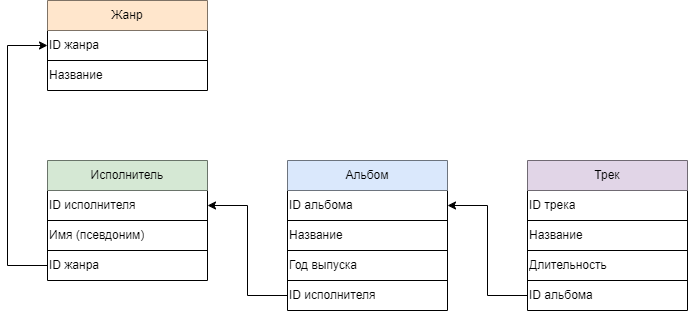

The diagram above was exported from draw.io. Its source (the exported page's mxGraphModel, read from the mxfile embedded in the PNG):
<mxGraphModel dx="1195" dy="637" grid="1" gridSize="10" guides="1" tooltips="1" connect="1" arrows="1" fold="1" page="1" pageScale="1" pageWidth="827" pageHeight="1169" math="0" shadow="0">
  <root>
    <mxCell id="0" />
    <mxCell id="1" parent="0" />
    <mxCell id="kjzoO4cXIAJk-uR9Mkrq-8" value="&lt;br&gt;&lt;br&gt;&lt;br&gt;" style="text;strokeColor=none;fillColor=none;spacingLeft=4;spacingRight=4;overflow=hidden;rotatable=0;points=[[0,0.5],[1,0.5]];portConstraint=eastwest;fontSize=12;whiteSpace=wrap;html=1;" vertex="1" parent="1">
      <mxGeometry x="90" y="306" width="160" height="30" as="geometry" />
    </mxCell>
    <mxCell id="kjzoO4cXIAJk-uR9Mkrq-71" value="" style="shape=table;startSize=0;container=1;collapsible=0;childLayout=tableLayout;" vertex="1" parent="1">
      <mxGeometry x="80" y="200" width="160" height="120" as="geometry" />
    </mxCell>
    <mxCell id="kjzoO4cXIAJk-uR9Mkrq-72" value="" style="shape=tableRow;horizontal=0;startSize=0;swimlaneHead=0;swimlaneBody=0;strokeColor=inherit;top=0;left=0;bottom=0;right=0;collapsible=0;dropTarget=0;fillColor=none;points=[[0,0.5],[1,0.5]];portConstraint=eastwest;" vertex="1" parent="kjzoO4cXIAJk-uR9Mkrq-71">
      <mxGeometry width="160" height="30" as="geometry" />
    </mxCell>
    <mxCell id="kjzoO4cXIAJk-uR9Mkrq-73" value="Исполнитель" style="shape=partialRectangle;html=1;whiteSpace=wrap;connectable=0;strokeColor=#82b366;overflow=hidden;fillColor=#d5e8d4;top=0;left=0;bottom=0;right=0;pointerEvents=1;" vertex="1" parent="kjzoO4cXIAJk-uR9Mkrq-72">
      <mxGeometry width="160" height="30" as="geometry">
        <mxRectangle width="160" height="30" as="alternateBounds" />
      </mxGeometry>
    </mxCell>
    <mxCell id="kjzoO4cXIAJk-uR9Mkrq-74" value="" style="shape=tableRow;horizontal=0;startSize=0;swimlaneHead=0;swimlaneBody=0;strokeColor=inherit;top=0;left=0;bottom=0;right=0;collapsible=0;dropTarget=0;fillColor=none;points=[[0,0.5],[1,0.5]];portConstraint=eastwest;" vertex="1" parent="kjzoO4cXIAJk-uR9Mkrq-71">
      <mxGeometry y="30" width="160" height="30" as="geometry" />
    </mxCell>
    <mxCell id="kjzoO4cXIAJk-uR9Mkrq-75" value="ID исполнителя" style="shape=partialRectangle;html=1;whiteSpace=wrap;connectable=0;strokeColor=inherit;overflow=hidden;fillColor=none;top=0;left=0;bottom=0;right=0;pointerEvents=1;align=left;" vertex="1" parent="kjzoO4cXIAJk-uR9Mkrq-74">
      <mxGeometry width="160" height="30" as="geometry">
        <mxRectangle width="160" height="30" as="alternateBounds" />
      </mxGeometry>
    </mxCell>
    <mxCell id="kjzoO4cXIAJk-uR9Mkrq-76" value="" style="shape=tableRow;horizontal=0;startSize=0;swimlaneHead=0;swimlaneBody=0;strokeColor=inherit;top=0;left=0;bottom=0;right=0;collapsible=0;dropTarget=0;fillColor=none;points=[[0,0.5],[1,0.5]];portConstraint=eastwest;" vertex="1" parent="kjzoO4cXIAJk-uR9Mkrq-71">
      <mxGeometry y="60" width="160" height="30" as="geometry" />
    </mxCell>
    <mxCell id="kjzoO4cXIAJk-uR9Mkrq-77" value="Имя (псевдоним)" style="shape=partialRectangle;html=1;whiteSpace=wrap;connectable=0;strokeColor=inherit;overflow=hidden;fillColor=none;top=0;left=0;bottom=0;right=0;pointerEvents=1;align=left;" vertex="1" parent="kjzoO4cXIAJk-uR9Mkrq-76">
      <mxGeometry width="160" height="30" as="geometry">
        <mxRectangle width="160" height="30" as="alternateBounds" />
      </mxGeometry>
    </mxCell>
    <mxCell id="kjzoO4cXIAJk-uR9Mkrq-78" value="" style="shape=tableRow;horizontal=0;startSize=0;swimlaneHead=0;swimlaneBody=0;strokeColor=inherit;top=0;left=0;bottom=0;right=0;collapsible=0;dropTarget=0;fillColor=none;points=[[0,0.5],[1,0.5]];portConstraint=eastwest;" vertex="1" parent="kjzoO4cXIAJk-uR9Mkrq-71">
      <mxGeometry y="90" width="160" height="30" as="geometry" />
    </mxCell>
    <mxCell id="kjzoO4cXIAJk-uR9Mkrq-79" value="ID жанра" style="shape=partialRectangle;html=1;whiteSpace=wrap;connectable=0;strokeColor=inherit;overflow=hidden;fillColor=none;top=0;left=0;bottom=0;right=0;pointerEvents=1;align=left;" vertex="1" parent="kjzoO4cXIAJk-uR9Mkrq-78">
      <mxGeometry width="160" height="30" as="geometry">
        <mxRectangle width="160" height="30" as="alternateBounds" />
      </mxGeometry>
    </mxCell>
    <mxCell id="kjzoO4cXIAJk-uR9Mkrq-97" value="" style="shape=table;startSize=0;container=1;collapsible=0;childLayout=tableLayout;" vertex="1" parent="1">
      <mxGeometry x="320" y="200" width="160" height="150" as="geometry" />
    </mxCell>
    <mxCell id="kjzoO4cXIAJk-uR9Mkrq-98" value="" style="shape=tableRow;horizontal=0;startSize=0;swimlaneHead=0;swimlaneBody=0;strokeColor=inherit;top=0;left=0;bottom=0;right=0;collapsible=0;dropTarget=0;fillColor=none;points=[[0,0.5],[1,0.5]];portConstraint=eastwest;" vertex="1" parent="kjzoO4cXIAJk-uR9Mkrq-97">
      <mxGeometry width="160" height="30" as="geometry" />
    </mxCell>
    <mxCell id="kjzoO4cXIAJk-uR9Mkrq-99" value="Альбом" style="shape=partialRectangle;html=1;whiteSpace=wrap;connectable=0;strokeColor=#6c8ebf;overflow=hidden;fillColor=#dae8fc;top=0;left=0;bottom=0;right=0;pointerEvents=1;" vertex="1" parent="kjzoO4cXIAJk-uR9Mkrq-98">
      <mxGeometry width="160" height="30" as="geometry">
        <mxRectangle width="160" height="30" as="alternateBounds" />
      </mxGeometry>
    </mxCell>
    <mxCell id="kjzoO4cXIAJk-uR9Mkrq-100" value="" style="shape=tableRow;horizontal=0;startSize=0;swimlaneHead=0;swimlaneBody=0;strokeColor=inherit;top=0;left=0;bottom=0;right=0;collapsible=0;dropTarget=0;fillColor=none;points=[[0,0.5],[1,0.5]];portConstraint=eastwest;" vertex="1" parent="kjzoO4cXIAJk-uR9Mkrq-97">
      <mxGeometry y="30" width="160" height="30" as="geometry" />
    </mxCell>
    <mxCell id="kjzoO4cXIAJk-uR9Mkrq-101" value="ID альбома" style="shape=partialRectangle;html=1;whiteSpace=wrap;connectable=0;strokeColor=inherit;overflow=hidden;fillColor=none;top=0;left=0;bottom=0;right=0;pointerEvents=1;align=left;" vertex="1" parent="kjzoO4cXIAJk-uR9Mkrq-100">
      <mxGeometry width="160" height="30" as="geometry">
        <mxRectangle width="160" height="30" as="alternateBounds" />
      </mxGeometry>
    </mxCell>
    <mxCell id="kjzoO4cXIAJk-uR9Mkrq-102" value="" style="shape=tableRow;horizontal=0;startSize=0;swimlaneHead=0;swimlaneBody=0;strokeColor=inherit;top=0;left=0;bottom=0;right=0;collapsible=0;dropTarget=0;fillColor=none;points=[[0,0.5],[1,0.5]];portConstraint=eastwest;" vertex="1" parent="kjzoO4cXIAJk-uR9Mkrq-97">
      <mxGeometry y="60" width="160" height="30" as="geometry" />
    </mxCell>
    <mxCell id="kjzoO4cXIAJk-uR9Mkrq-103" value="Название" style="shape=partialRectangle;html=1;whiteSpace=wrap;connectable=0;strokeColor=inherit;overflow=hidden;fillColor=none;top=0;left=0;bottom=0;right=0;pointerEvents=1;align=left;" vertex="1" parent="kjzoO4cXIAJk-uR9Mkrq-102">
      <mxGeometry width="160" height="30" as="geometry">
        <mxRectangle width="160" height="30" as="alternateBounds" />
      </mxGeometry>
    </mxCell>
    <mxCell id="kjzoO4cXIAJk-uR9Mkrq-104" value="" style="shape=tableRow;horizontal=0;startSize=0;swimlaneHead=0;swimlaneBody=0;strokeColor=inherit;top=0;left=0;bottom=0;right=0;collapsible=0;dropTarget=0;fillColor=none;points=[[0,0.5],[1,0.5]];portConstraint=eastwest;" vertex="1" parent="kjzoO4cXIAJk-uR9Mkrq-97">
      <mxGeometry y="90" width="160" height="30" as="geometry" />
    </mxCell>
    <mxCell id="kjzoO4cXIAJk-uR9Mkrq-105" value="Год выпуска" style="shape=partialRectangle;html=1;whiteSpace=wrap;connectable=0;strokeColor=inherit;overflow=hidden;fillColor=none;top=0;left=0;bottom=0;right=0;pointerEvents=1;align=left;" vertex="1" parent="kjzoO4cXIAJk-uR9Mkrq-104">
      <mxGeometry width="160" height="30" as="geometry">
        <mxRectangle width="160" height="30" as="alternateBounds" />
      </mxGeometry>
    </mxCell>
    <mxCell id="kjzoO4cXIAJk-uR9Mkrq-106" value="" style="shape=tableRow;horizontal=0;startSize=0;swimlaneHead=0;swimlaneBody=0;strokeColor=inherit;top=0;left=0;bottom=0;right=0;collapsible=0;dropTarget=0;fillColor=none;points=[[0,0.5],[1,0.5]];portConstraint=eastwest;" vertex="1" parent="kjzoO4cXIAJk-uR9Mkrq-97">
      <mxGeometry y="120" width="160" height="30" as="geometry" />
    </mxCell>
    <mxCell id="kjzoO4cXIAJk-uR9Mkrq-107" value="ID исполнителя" style="shape=partialRectangle;html=1;whiteSpace=wrap;connectable=0;strokeColor=inherit;overflow=hidden;fillColor=none;top=0;left=0;bottom=0;right=0;pointerEvents=1;align=left;" vertex="1" parent="kjzoO4cXIAJk-uR9Mkrq-106">
      <mxGeometry width="160" height="30" as="geometry">
        <mxRectangle width="160" height="30" as="alternateBounds" />
      </mxGeometry>
    </mxCell>
    <mxCell id="kjzoO4cXIAJk-uR9Mkrq-108" value="" style="shape=table;startSize=0;container=1;collapsible=0;childLayout=tableLayout;" vertex="1" parent="1">
      <mxGeometry x="560" y="200" width="160" height="150" as="geometry" />
    </mxCell>
    <mxCell id="kjzoO4cXIAJk-uR9Mkrq-109" value="" style="shape=tableRow;horizontal=0;startSize=0;swimlaneHead=0;swimlaneBody=0;strokeColor=inherit;top=0;left=0;bottom=0;right=0;collapsible=0;dropTarget=0;fillColor=none;points=[[0,0.5],[1,0.5]];portConstraint=eastwest;" vertex="1" parent="kjzoO4cXIAJk-uR9Mkrq-108">
      <mxGeometry width="160" height="30" as="geometry" />
    </mxCell>
    <mxCell id="kjzoO4cXIAJk-uR9Mkrq-110" value="Трек" style="shape=partialRectangle;html=1;whiteSpace=wrap;connectable=0;strokeColor=#9673a6;overflow=hidden;fillColor=#e1d5e7;top=0;left=0;bottom=0;right=0;pointerEvents=1;" vertex="1" parent="kjzoO4cXIAJk-uR9Mkrq-109">
      <mxGeometry width="160" height="30" as="geometry">
        <mxRectangle width="160" height="30" as="alternateBounds" />
      </mxGeometry>
    </mxCell>
    <mxCell id="kjzoO4cXIAJk-uR9Mkrq-111" value="" style="shape=tableRow;horizontal=0;startSize=0;swimlaneHead=0;swimlaneBody=0;strokeColor=inherit;top=0;left=0;bottom=0;right=0;collapsible=0;dropTarget=0;fillColor=none;points=[[0,0.5],[1,0.5]];portConstraint=eastwest;" vertex="1" parent="kjzoO4cXIAJk-uR9Mkrq-108">
      <mxGeometry y="30" width="160" height="30" as="geometry" />
    </mxCell>
    <mxCell id="kjzoO4cXIAJk-uR9Mkrq-112" value="ID трека" style="shape=partialRectangle;html=1;whiteSpace=wrap;connectable=0;strokeColor=inherit;overflow=hidden;fillColor=none;top=0;left=0;bottom=0;right=0;pointerEvents=1;align=left;" vertex="1" parent="kjzoO4cXIAJk-uR9Mkrq-111">
      <mxGeometry width="160" height="30" as="geometry">
        <mxRectangle width="160" height="30" as="alternateBounds" />
      </mxGeometry>
    </mxCell>
    <mxCell id="kjzoO4cXIAJk-uR9Mkrq-113" value="" style="shape=tableRow;horizontal=0;startSize=0;swimlaneHead=0;swimlaneBody=0;strokeColor=inherit;top=0;left=0;bottom=0;right=0;collapsible=0;dropTarget=0;fillColor=none;points=[[0,0.5],[1,0.5]];portConstraint=eastwest;" vertex="1" parent="kjzoO4cXIAJk-uR9Mkrq-108">
      <mxGeometry y="60" width="160" height="30" as="geometry" />
    </mxCell>
    <mxCell id="kjzoO4cXIAJk-uR9Mkrq-114" value="Название" style="shape=partialRectangle;html=1;whiteSpace=wrap;connectable=0;strokeColor=inherit;overflow=hidden;fillColor=none;top=0;left=0;bottom=0;right=0;pointerEvents=1;align=left;" vertex="1" parent="kjzoO4cXIAJk-uR9Mkrq-113">
      <mxGeometry width="160" height="30" as="geometry">
        <mxRectangle width="160" height="30" as="alternateBounds" />
      </mxGeometry>
    </mxCell>
    <mxCell id="kjzoO4cXIAJk-uR9Mkrq-115" value="" style="shape=tableRow;horizontal=0;startSize=0;swimlaneHead=0;swimlaneBody=0;strokeColor=inherit;top=0;left=0;bottom=0;right=0;collapsible=0;dropTarget=0;fillColor=none;points=[[0,0.5],[1,0.5]];portConstraint=eastwest;" vertex="1" parent="kjzoO4cXIAJk-uR9Mkrq-108">
      <mxGeometry y="90" width="160" height="30" as="geometry" />
    </mxCell>
    <mxCell id="kjzoO4cXIAJk-uR9Mkrq-116" value="Длительность" style="shape=partialRectangle;html=1;whiteSpace=wrap;connectable=0;strokeColor=inherit;overflow=hidden;fillColor=none;top=0;left=0;bottom=0;right=0;pointerEvents=1;align=left;" vertex="1" parent="kjzoO4cXIAJk-uR9Mkrq-115">
      <mxGeometry width="160" height="30" as="geometry">
        <mxRectangle width="160" height="30" as="alternateBounds" />
      </mxGeometry>
    </mxCell>
    <mxCell id="kjzoO4cXIAJk-uR9Mkrq-117" value="" style="shape=tableRow;horizontal=0;startSize=0;swimlaneHead=0;swimlaneBody=0;strokeColor=inherit;top=0;left=0;bottom=0;right=0;collapsible=0;dropTarget=0;fillColor=none;points=[[0,0.5],[1,0.5]];portConstraint=eastwest;" vertex="1" parent="kjzoO4cXIAJk-uR9Mkrq-108">
      <mxGeometry y="120" width="160" height="30" as="geometry" />
    </mxCell>
    <mxCell id="kjzoO4cXIAJk-uR9Mkrq-118" value="ID альбома" style="shape=partialRectangle;html=1;whiteSpace=wrap;connectable=0;strokeColor=inherit;overflow=hidden;fillColor=none;top=0;left=0;bottom=0;right=0;pointerEvents=1;align=left;" vertex="1" parent="kjzoO4cXIAJk-uR9Mkrq-117">
      <mxGeometry width="160" height="30" as="geometry">
        <mxRectangle width="160" height="30" as="alternateBounds" />
      </mxGeometry>
    </mxCell>
    <mxCell id="kjzoO4cXIAJk-uR9Mkrq-86" value="" style="shape=table;startSize=0;container=1;collapsible=0;childLayout=tableLayout;" vertex="1" parent="1">
      <mxGeometry x="80" y="40" width="160" height="90" as="geometry" />
    </mxCell>
    <mxCell id="kjzoO4cXIAJk-uR9Mkrq-87" value="" style="shape=tableRow;horizontal=0;startSize=0;swimlaneHead=0;swimlaneBody=0;strokeColor=inherit;top=0;left=0;bottom=0;right=0;collapsible=0;dropTarget=0;fillColor=none;points=[[0,0.5],[1,0.5]];portConstraint=eastwest;" vertex="1" parent="kjzoO4cXIAJk-uR9Mkrq-86">
      <mxGeometry width="160" height="30" as="geometry" />
    </mxCell>
    <mxCell id="kjzoO4cXIAJk-uR9Mkrq-88" value="Жанр" style="shape=partialRectangle;html=1;whiteSpace=wrap;connectable=0;strokeColor=#d79b00;overflow=hidden;fillColor=#ffe6cc;top=0;left=0;bottom=0;right=0;pointerEvents=1;" vertex="1" parent="kjzoO4cXIAJk-uR9Mkrq-87">
      <mxGeometry width="160" height="30" as="geometry">
        <mxRectangle width="160" height="30" as="alternateBounds" />
      </mxGeometry>
    </mxCell>
    <mxCell id="kjzoO4cXIAJk-uR9Mkrq-89" value="" style="shape=tableRow;horizontal=0;startSize=0;swimlaneHead=0;swimlaneBody=0;strokeColor=inherit;top=0;left=0;bottom=0;right=0;collapsible=0;dropTarget=0;fillColor=none;points=[[0,0.5],[1,0.5]];portConstraint=eastwest;" vertex="1" parent="kjzoO4cXIAJk-uR9Mkrq-86">
      <mxGeometry y="30" width="160" height="30" as="geometry" />
    </mxCell>
    <mxCell id="kjzoO4cXIAJk-uR9Mkrq-90" value="ID жанра" style="shape=partialRectangle;html=1;whiteSpace=wrap;connectable=0;strokeColor=inherit;overflow=hidden;fillColor=none;top=0;left=0;bottom=0;right=0;pointerEvents=1;align=left;" vertex="1" parent="kjzoO4cXIAJk-uR9Mkrq-89">
      <mxGeometry width="160" height="30" as="geometry">
        <mxRectangle width="160" height="30" as="alternateBounds" />
      </mxGeometry>
    </mxCell>
    <mxCell id="kjzoO4cXIAJk-uR9Mkrq-91" value="" style="shape=tableRow;horizontal=0;startSize=0;swimlaneHead=0;swimlaneBody=0;strokeColor=inherit;top=0;left=0;bottom=0;right=0;collapsible=0;dropTarget=0;fillColor=none;points=[[0,0.5],[1,0.5]];portConstraint=eastwest;" vertex="1" parent="kjzoO4cXIAJk-uR9Mkrq-86">
      <mxGeometry y="60" width="160" height="30" as="geometry" />
    </mxCell>
    <mxCell id="kjzoO4cXIAJk-uR9Mkrq-92" value="Название" style="shape=partialRectangle;html=1;whiteSpace=wrap;connectable=0;strokeColor=inherit;overflow=hidden;fillColor=none;top=0;left=0;bottom=0;right=0;pointerEvents=1;align=left;" vertex="1" parent="kjzoO4cXIAJk-uR9Mkrq-91">
      <mxGeometry width="160" height="30" as="geometry">
        <mxRectangle width="160" height="30" as="alternateBounds" />
      </mxGeometry>
    </mxCell>
    <mxCell id="kjzoO4cXIAJk-uR9Mkrq-136" style="edgeStyle=orthogonalEdgeStyle;rounded=0;orthogonalLoop=1;jettySize=auto;html=1;entryX=0;entryY=0.5;entryDx=0;entryDy=0;" edge="1" parent="1" source="kjzoO4cXIAJk-uR9Mkrq-78" target="kjzoO4cXIAJk-uR9Mkrq-89">
      <mxGeometry relative="1" as="geometry">
        <Array as="points">
          <mxPoint x="40" y="305" />
          <mxPoint x="40" y="85" />
        </Array>
      </mxGeometry>
    </mxCell>
    <mxCell id="kjzoO4cXIAJk-uR9Mkrq-137" style="edgeStyle=orthogonalEdgeStyle;rounded=0;orthogonalLoop=1;jettySize=auto;html=1;entryX=1;entryY=0.5;entryDx=0;entryDy=0;" edge="1" parent="1" source="kjzoO4cXIAJk-uR9Mkrq-106" target="kjzoO4cXIAJk-uR9Mkrq-74">
      <mxGeometry relative="1" as="geometry" />
    </mxCell>
    <mxCell id="kjzoO4cXIAJk-uR9Mkrq-138" style="edgeStyle=orthogonalEdgeStyle;rounded=0;orthogonalLoop=1;jettySize=auto;html=1;entryX=1;entryY=0.5;entryDx=0;entryDy=0;" edge="1" parent="1" source="kjzoO4cXIAJk-uR9Mkrq-117" target="kjzoO4cXIAJk-uR9Mkrq-100">
      <mxGeometry relative="1" as="geometry" />
    </mxCell>
  </root>
</mxGraphModel>